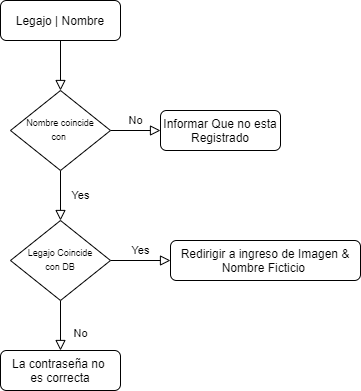

The diagram above was exported from draw.io. Its source (the exported page's mxGraphModel, read from the mxfile embedded in the PNG):
<mxGraphModel dx="868" dy="393" grid="1" gridSize="10" guides="1" tooltips="1" connect="1" arrows="1" fold="1" page="1" pageScale="1" pageWidth="827" pageHeight="1169" math="0" shadow="0">
  <root>
    <mxCell id="WIyWlLk6GJQsqaUBKTNV-0" />
    <mxCell id="WIyWlLk6GJQsqaUBKTNV-1" parent="WIyWlLk6GJQsqaUBKTNV-0" />
    <mxCell id="WIyWlLk6GJQsqaUBKTNV-2" value="" style="rounded=0;html=1;jettySize=auto;orthogonalLoop=1;fontSize=11;endArrow=block;endFill=0;endSize=8;strokeWidth=1;shadow=0;labelBackgroundColor=none;edgeStyle=orthogonalEdgeStyle;" parent="WIyWlLk6GJQsqaUBKTNV-1" source="WIyWlLk6GJQsqaUBKTNV-3" target="WIyWlLk6GJQsqaUBKTNV-6" edge="1">
      <mxGeometry relative="1" as="geometry" />
    </mxCell>
    <mxCell id="WIyWlLk6GJQsqaUBKTNV-3" value="Legajo | Nombre" style="rounded=1;whiteSpace=wrap;html=1;fontSize=12;glass=0;strokeWidth=1;shadow=0;" parent="WIyWlLk6GJQsqaUBKTNV-1" vertex="1">
      <mxGeometry x="160" y="80" width="120" height="40" as="geometry" />
    </mxCell>
    <mxCell id="WIyWlLk6GJQsqaUBKTNV-4" value="Yes" style="rounded=0;html=1;jettySize=auto;orthogonalLoop=1;fontSize=11;endArrow=block;endFill=0;endSize=8;strokeWidth=1;shadow=0;labelBackgroundColor=none;edgeStyle=orthogonalEdgeStyle;" parent="WIyWlLk6GJQsqaUBKTNV-1" source="WIyWlLk6GJQsqaUBKTNV-6" target="WIyWlLk6GJQsqaUBKTNV-10" edge="1">
      <mxGeometry y="20" relative="1" as="geometry">
        <mxPoint as="offset" />
      </mxGeometry>
    </mxCell>
    <mxCell id="WIyWlLk6GJQsqaUBKTNV-5" value="No" style="edgeStyle=orthogonalEdgeStyle;rounded=0;html=1;jettySize=auto;orthogonalLoop=1;fontSize=11;endArrow=block;endFill=0;endSize=8;strokeWidth=1;shadow=0;labelBackgroundColor=none;" parent="WIyWlLk6GJQsqaUBKTNV-1" source="WIyWlLk6GJQsqaUBKTNV-6" target="WIyWlLk6GJQsqaUBKTNV-7" edge="1">
      <mxGeometry y="10" relative="1" as="geometry">
        <mxPoint as="offset" />
      </mxGeometry>
    </mxCell>
    <mxCell id="WIyWlLk6GJQsqaUBKTNV-6" value="&lt;font style=&quot;font-size: 9px&quot;&gt;Nombre coincide&lt;br&gt;con&amp;nbsp;&lt;br&gt;&lt;/font&gt;" style="rhombus;whiteSpace=wrap;html=1;shadow=0;fontFamily=Helvetica;fontSize=12;align=center;strokeWidth=1;spacing=6;spacingTop=-4;" parent="WIyWlLk6GJQsqaUBKTNV-1" vertex="1">
      <mxGeometry x="170" y="170" width="100" height="80" as="geometry" />
    </mxCell>
    <mxCell id="WIyWlLk6GJQsqaUBKTNV-7" value="Informar Que no esta Registrado" style="rounded=1;whiteSpace=wrap;html=1;fontSize=12;glass=0;strokeWidth=1;shadow=0;" parent="WIyWlLk6GJQsqaUBKTNV-1" vertex="1">
      <mxGeometry x="320" y="190" width="120" height="40" as="geometry" />
    </mxCell>
    <mxCell id="WIyWlLk6GJQsqaUBKTNV-8" value="No" style="rounded=0;html=1;jettySize=auto;orthogonalLoop=1;fontSize=11;endArrow=block;endFill=0;endSize=8;strokeWidth=1;shadow=0;labelBackgroundColor=none;edgeStyle=orthogonalEdgeStyle;" parent="WIyWlLk6GJQsqaUBKTNV-1" source="WIyWlLk6GJQsqaUBKTNV-10" target="WIyWlLk6GJQsqaUBKTNV-11" edge="1">
      <mxGeometry x="0.3333" y="20" relative="1" as="geometry">
        <mxPoint as="offset" />
      </mxGeometry>
    </mxCell>
    <mxCell id="WIyWlLk6GJQsqaUBKTNV-9" value="Yes" style="edgeStyle=orthogonalEdgeStyle;rounded=0;html=1;jettySize=auto;orthogonalLoop=1;fontSize=11;endArrow=block;endFill=0;endSize=8;strokeWidth=1;shadow=0;labelBackgroundColor=none;" parent="WIyWlLk6GJQsqaUBKTNV-1" source="WIyWlLk6GJQsqaUBKTNV-10" target="WIyWlLk6GJQsqaUBKTNV-12" edge="1">
      <mxGeometry y="10" relative="1" as="geometry">
        <mxPoint as="offset" />
      </mxGeometry>
    </mxCell>
    <mxCell id="WIyWlLk6GJQsqaUBKTNV-10" value="&lt;font style=&quot;font-size: 9px&quot;&gt;Legajo Coincide&lt;br&gt;con DB&lt;br&gt;&lt;/font&gt;" style="rhombus;whiteSpace=wrap;html=1;shadow=0;fontFamily=Helvetica;fontSize=12;align=center;strokeWidth=1;spacing=6;spacingTop=-4;" parent="WIyWlLk6GJQsqaUBKTNV-1" vertex="1">
      <mxGeometry x="170" y="300" width="100" height="80" as="geometry" />
    </mxCell>
    <mxCell id="WIyWlLk6GJQsqaUBKTNV-11" value="La contraseña no&amp;nbsp;&lt;br&gt;es correcta" style="rounded=1;whiteSpace=wrap;html=1;fontSize=12;glass=0;strokeWidth=1;shadow=0;" parent="WIyWlLk6GJQsqaUBKTNV-1" vertex="1">
      <mxGeometry x="160" y="430" width="120" height="40" as="geometry" />
    </mxCell>
    <mxCell id="WIyWlLk6GJQsqaUBKTNV-12" value="Redirigir a ingreso de Imagen &amp;amp; Nombre Ficticio&amp;nbsp;" style="rounded=1;whiteSpace=wrap;html=1;fontSize=12;glass=0;strokeWidth=1;shadow=0;" parent="WIyWlLk6GJQsqaUBKTNV-1" vertex="1">
      <mxGeometry x="330" y="320" width="190" height="40" as="geometry" />
    </mxCell>
  </root>
</mxGraphModel>